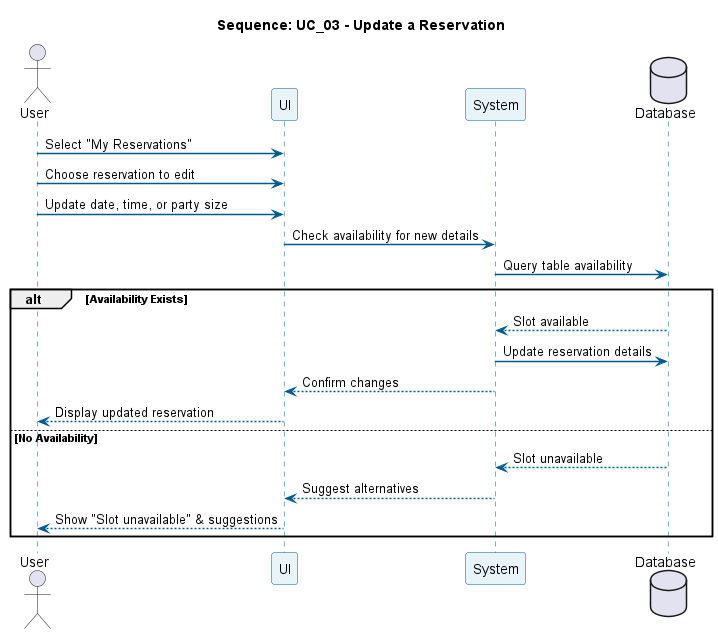

The diagram above was rendered by PlantUML. Its source (embedded in the PNG):
@startuml
title Sequence: UC_03 - Update a Reservation
skinparam sequence {
  ParticipantBackgroundColor #E8F4F8
  ParticipantBorderColor #005A8D
  LifeLineBorderColor #005A8D
  ArrowColor #005A8D
  ArrowThickness 1.5
}

actor User
participant "UI" as UI
participant "System" as Sys
database "Database" as DB

User -> UI: Select "My Reservations"
User -> UI: Choose reservation to edit
User -> UI: Update date, time, or party size
UI -> Sys: Check availability for new details
Sys -> DB: Query table availability

alt Availability Exists
    DB --> Sys: Slot available
    Sys -> DB: Update reservation details
    Sys --> UI: Confirm changes
    UI --> User: Display updated reservation
else No Availability
    DB --> Sys: Slot unavailable
    Sys --> UI: Suggest alternatives
    UI --> User: Show "Slot unavailable" & suggestions
end
@enduml